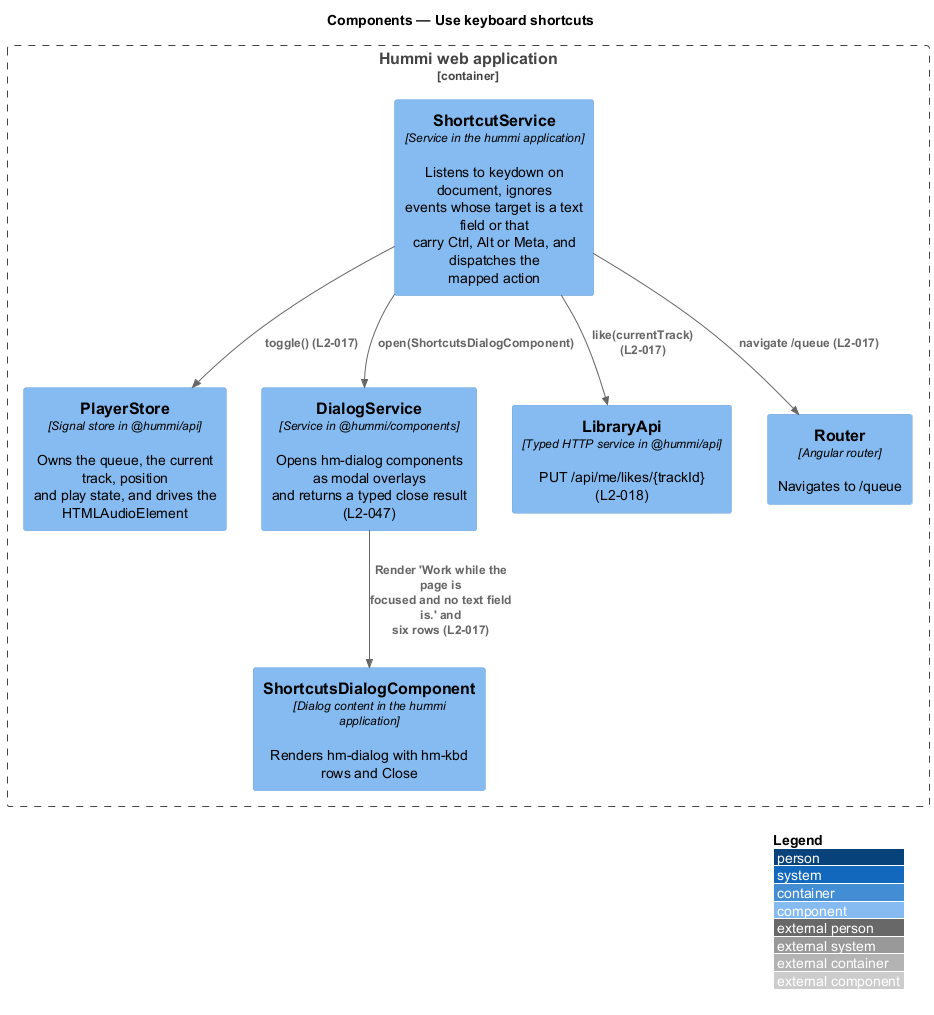

The diagram above was rendered by PlantUML. Its source (embedded in the PNG):
@startuml
!include <C4/C4_Component>
LAYOUT_WITH_LEGEND()
title Components — Use keyboard shortcuts

Container_Boundary(spa, "Hummi web application") {
  Component(keys, "ShortcutService", "Service in the hummi application", "Listens to keydown on document, ignores\nevents whose target is a text field or that\ncarry Ctrl, Alt or Meta, and dispatches the\nmapped action")
  Component(player, "PlayerStore", "Signal store in @hummi/api", "Owns the queue, the current track, position\nand play state, and drives the\nHTMLAudioElement")
  Component(dialogs, "DialogService", "Service in @hummi/components", "Opens hm-dialog components as modal overlays\nand returns a typed close result (L2-047)")
  Component(like, "LibraryApi", "Typed HTTP service in @hummi/api", "PUT /api/me/likes/{trackId} (L2-018)")
  Component(router, "Router", "Angular router", "Navigates to /queue")
  Component(dlg, "ShortcutsDialogComponent", "Dialog content in the hummi application", "Renders hm-dialog with hm-kbd rows and Close")
}
Rel(keys, player, "toggle() (L2-017)")
Rel(keys, like, "like(currentTrack) (L2-017)")
Rel(keys, router, "navigate /queue (L2-017)")
Rel(keys, dialogs, "open(ShortcutsDialogComponent)")
Rel(dialogs, dlg, "Render 'Work while the page is\nfocused and no text field is.' and\nsix rows (L2-017)")
@enduml